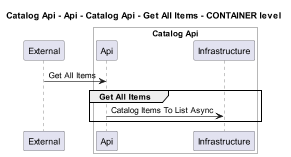

The diagram above was rendered by PlantUML. Its source (embedded in the PNG):
@startuml
!pragma layout smetana
skinparam dpi 60

title Catalog Api - Api - Catalog Api - Get All Items - CONTAINER level

participant "External" as C4InterFlow.SoftwareSystems.ExternalSystem

box "Catalog Api" #White
    participant "Api" as dotnet.eShop.Architecture.SoftwareSystems.CatalogApi.Containers.Api
    participant "Infrastructure" as dotnet.eShop.Architecture.SoftwareSystems.CatalogApi.Containers.Infrastructure
end box


C4InterFlow.SoftwareSystems.ExternalSystem -> dotnet.eShop.Architecture.SoftwareSystems.CatalogApi.Containers.Api : Get All Items
group Get All Items
dotnet.eShop.Architecture.SoftwareSystems.CatalogApi.Containers.Api -> dotnet.eShop.Architecture.SoftwareSystems.CatalogApi.Containers.Infrastructure : Catalog Items To List Async
end


@enduml